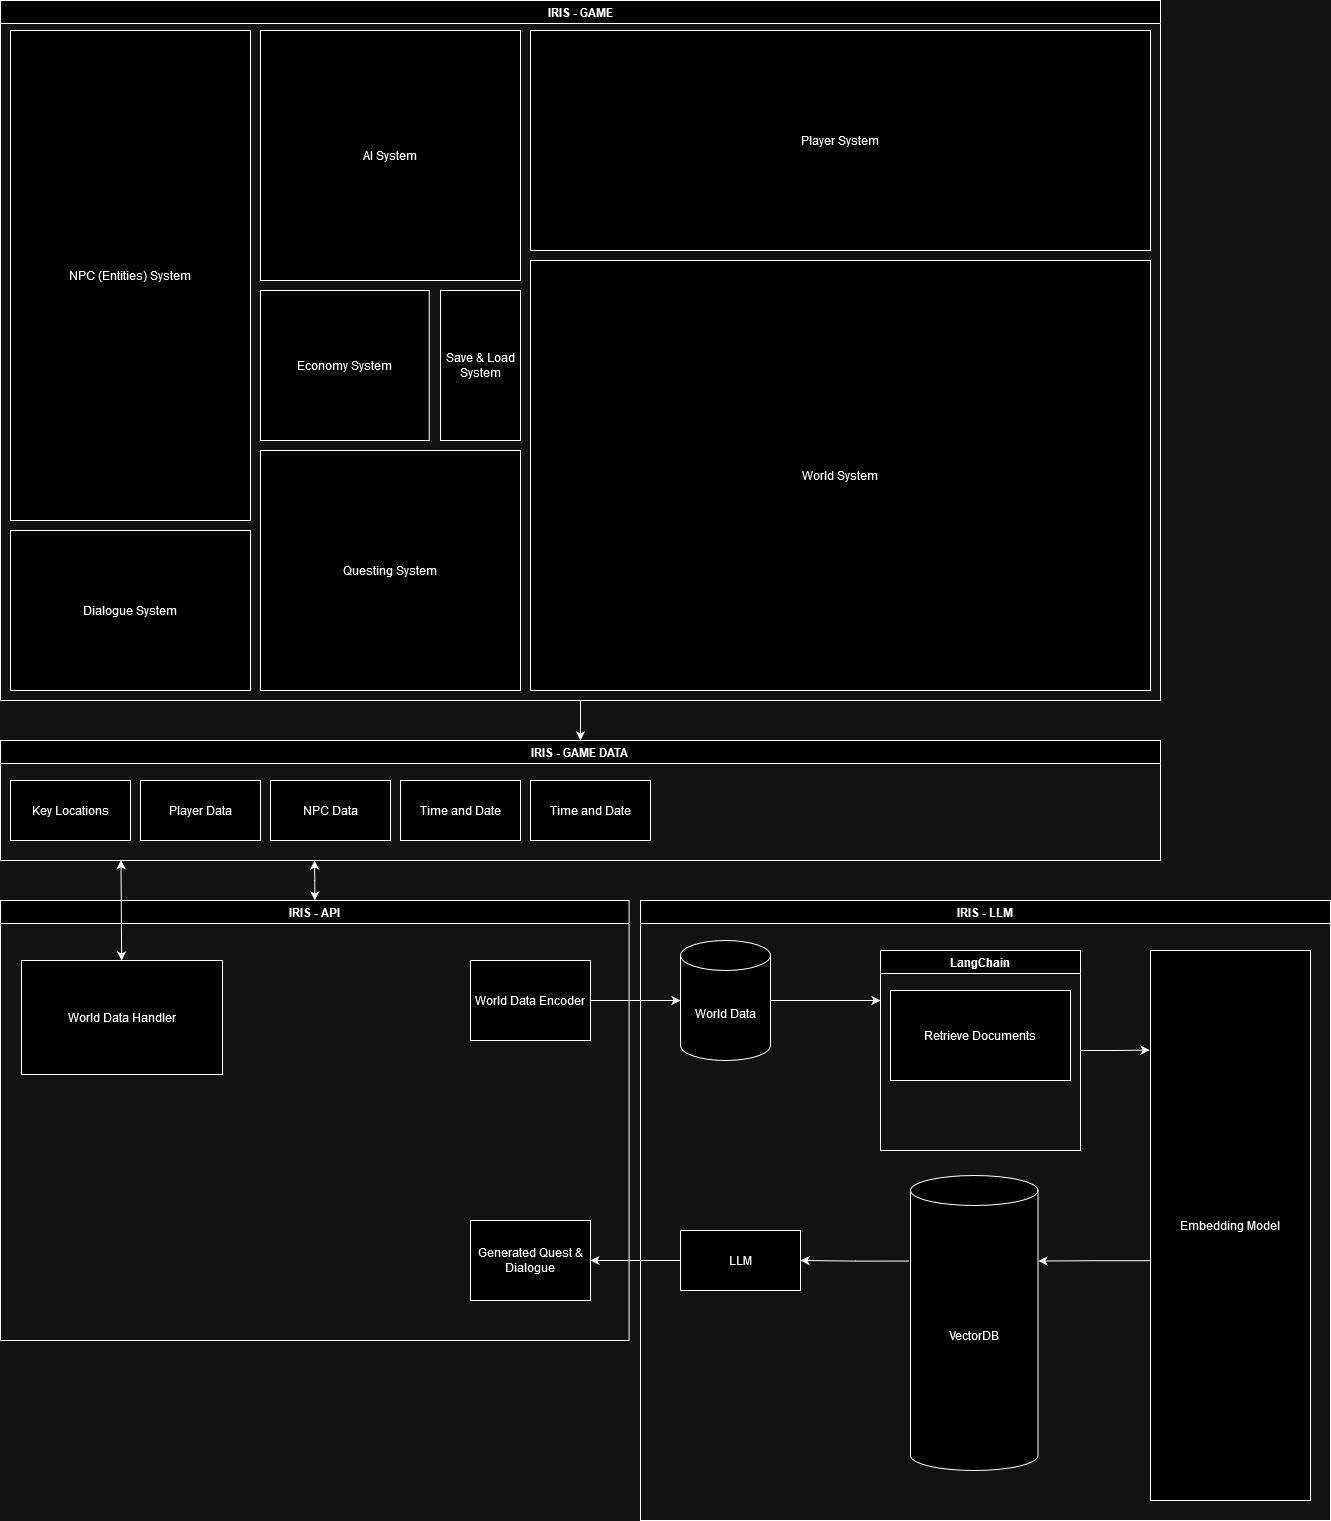

The diagram above was exported from draw.io. Its source (the exported page's mxGraphModel, read from the mxfile embedded in the PNG):
<mxGraphModel dx="2474" dy="1134" grid="0" gridSize="10" guides="1" tooltips="1" connect="1" arrows="1" fold="1" page="0" pageScale="1" pageWidth="850" pageHeight="1100" background="none" math="0" shadow="0">
  <root>
    <mxCell id="0" />
    <mxCell id="1" parent="0" />
    <mxCell id="US7T-Pkhr5Sw-hJU1p7X-31" style="edgeStyle=orthogonalEdgeStyle;rounded=0;orthogonalLoop=1;jettySize=auto;html=1;entryX=0.5;entryY=0;entryDx=0;entryDy=0;" parent="1" source="lu1HMCi60wpDwEhCYiGy-1" target="hP0yGo-dvykfc_xAxlZr-6" edge="1">
      <mxGeometry relative="1" as="geometry" />
    </mxCell>
    <mxCell id="lu1HMCi60wpDwEhCYiGy-1" value="IRIS - GAME" style="swimlane;whiteSpace=wrap;html=1;" parent="1" vertex="1">
      <mxGeometry x="-40" y="60" width="1160" height="700" as="geometry" />
    </mxCell>
    <mxCell id="US7T-Pkhr5Sw-hJU1p7X-24" value="Dialogue System" style="rounded=0;whiteSpace=wrap;html=1;" parent="lu1HMCi60wpDwEhCYiGy-1" vertex="1">
      <mxGeometry x="10" y="530" width="240" height="160" as="geometry" />
    </mxCell>
    <mxCell id="US7T-Pkhr5Sw-hJU1p7X-25" value="Questing System" style="rounded=0;whiteSpace=wrap;html=1;" parent="lu1HMCi60wpDwEhCYiGy-1" vertex="1">
      <mxGeometry x="260" y="450" width="260" height="240" as="geometry" />
    </mxCell>
    <mxCell id="US7T-Pkhr5Sw-hJU1p7X-39" value="World System" style="rounded=0;whiteSpace=wrap;html=1;" parent="lu1HMCi60wpDwEhCYiGy-1" vertex="1">
      <mxGeometry x="530" y="260" width="620" height="430" as="geometry" />
    </mxCell>
    <mxCell id="US7T-Pkhr5Sw-hJU1p7X-40" value="Player System" style="rounded=0;whiteSpace=wrap;html=1;" parent="lu1HMCi60wpDwEhCYiGy-1" vertex="1">
      <mxGeometry x="530" y="30" width="620" height="220" as="geometry" />
    </mxCell>
    <mxCell id="US7T-Pkhr5Sw-hJU1p7X-41" value="NPC (Entities) System" style="rounded=0;whiteSpace=wrap;html=1;" parent="lu1HMCi60wpDwEhCYiGy-1" vertex="1">
      <mxGeometry x="10" y="30" width="240" height="490" as="geometry" />
    </mxCell>
    <mxCell id="US7T-Pkhr5Sw-hJU1p7X-42" value="Economy System" style="rounded=0;whiteSpace=wrap;html=1;" parent="lu1HMCi60wpDwEhCYiGy-1" vertex="1">
      <mxGeometry x="260" y="290" width="168.75" height="150" as="geometry" />
    </mxCell>
    <mxCell id="US7T-Pkhr5Sw-hJU1p7X-43" value="Save &amp;amp; Load System" style="rounded=0;whiteSpace=wrap;html=1;" parent="lu1HMCi60wpDwEhCYiGy-1" vertex="1">
      <mxGeometry x="440" y="290" width="80" height="150" as="geometry" />
    </mxCell>
    <mxCell id="US7T-Pkhr5Sw-hJU1p7X-44" value="AI System" style="rounded=0;whiteSpace=wrap;html=1;" parent="lu1HMCi60wpDwEhCYiGy-1" vertex="1">
      <mxGeometry x="260" y="30" width="260" height="250" as="geometry" />
    </mxCell>
    <mxCell id="US7T-Pkhr5Sw-hJU1p7X-1" style="edgeStyle=orthogonalEdgeStyle;rounded=0;orthogonalLoop=1;jettySize=auto;html=1;startArrow=classic;startFill=1;" parent="1" source="hP0yGo-dvykfc_xAxlZr-1" edge="1">
      <mxGeometry relative="1" as="geometry">
        <mxPoint x="274" y="920" as="targetPoint" />
      </mxGeometry>
    </mxCell>
    <mxCell id="hP0yGo-dvykfc_xAxlZr-1" value="&lt;div&gt;IRIS - API&lt;/div&gt;" style="swimlane;whiteSpace=wrap;html=1;" parent="1" vertex="1">
      <mxGeometry x="-40" y="960" width="628.57" height="440" as="geometry" />
    </mxCell>
    <mxCell id="US7T-Pkhr5Sw-hJU1p7X-34" value="World Data Encoder" style="rounded=0;whiteSpace=wrap;html=1;" parent="hP0yGo-dvykfc_xAxlZr-1" vertex="1">
      <mxGeometry x="470" y="60" width="120.01" height="80" as="geometry" />
    </mxCell>
    <mxCell id="US7T-Pkhr5Sw-hJU1p7X-37" value="Generated Quest &amp;amp; Dialogue" style="rounded=0;whiteSpace=wrap;html=1;" parent="hP0yGo-dvykfc_xAxlZr-1" vertex="1">
      <mxGeometry x="470" y="320" width="120.01" height="80" as="geometry" />
    </mxCell>
    <mxCell id="2" value="World Data Handler" style="rounded=0;whiteSpace=wrap;html=1;" parent="hP0yGo-dvykfc_xAxlZr-1" vertex="1">
      <mxGeometry x="21" y="60" width="201" height="114" as="geometry" />
    </mxCell>
    <mxCell id="hP0yGo-dvykfc_xAxlZr-3" value="IRIS - LLM" style="swimlane;whiteSpace=wrap;html=1;" parent="1" vertex="1">
      <mxGeometry x="600" y="960" width="690" height="620" as="geometry" />
    </mxCell>
    <mxCell id="US7T-Pkhr5Sw-hJU1p7X-5" style="edgeStyle=orthogonalEdgeStyle;rounded=0;orthogonalLoop=1;jettySize=auto;html=1;entryX=0;entryY=0.25;entryDx=0;entryDy=0;" parent="hP0yGo-dvykfc_xAxlZr-3" source="US7T-Pkhr5Sw-hJU1p7X-2" target="US7T-Pkhr5Sw-hJU1p7X-4" edge="1">
      <mxGeometry relative="1" as="geometry" />
    </mxCell>
    <mxCell id="US7T-Pkhr5Sw-hJU1p7X-2" value="World Data" style="shape=cylinder3;whiteSpace=wrap;html=1;boundedLbl=1;backgroundOutline=1;size=15;" parent="hP0yGo-dvykfc_xAxlZr-3" vertex="1">
      <mxGeometry x="40" y="40" width="90" height="120" as="geometry" />
    </mxCell>
    <mxCell id="US7T-Pkhr5Sw-hJU1p7X-4" value="LangChain" style="swimlane;whiteSpace=wrap;html=1;" parent="hP0yGo-dvykfc_xAxlZr-3" vertex="1">
      <mxGeometry x="240" y="50" width="200" height="200" as="geometry" />
    </mxCell>
    <mxCell id="US7T-Pkhr5Sw-hJU1p7X-7" value="Retrieve Documents" style="rounded=0;whiteSpace=wrap;html=1;" parent="US7T-Pkhr5Sw-hJU1p7X-4" vertex="1">
      <mxGeometry x="10" y="40" width="180" height="90" as="geometry" />
    </mxCell>
    <mxCell id="US7T-Pkhr5Sw-hJU1p7X-8" value="Embedding Model" style="rounded=0;whiteSpace=wrap;html=1;" parent="hP0yGo-dvykfc_xAxlZr-3" vertex="1">
      <mxGeometry x="510" y="50" width="160" height="550" as="geometry" />
    </mxCell>
    <mxCell id="US7T-Pkhr5Sw-hJU1p7X-9" style="edgeStyle=orthogonalEdgeStyle;rounded=0;orthogonalLoop=1;jettySize=auto;html=1;entryX=-0.005;entryY=0.181;entryDx=0;entryDy=0;entryPerimeter=0;" parent="hP0yGo-dvykfc_xAxlZr-3" source="US7T-Pkhr5Sw-hJU1p7X-4" target="US7T-Pkhr5Sw-hJU1p7X-8" edge="1">
      <mxGeometry relative="1" as="geometry" />
    </mxCell>
    <mxCell id="US7T-Pkhr5Sw-hJU1p7X-10" value="VectorDB" style="shape=cylinder3;whiteSpace=wrap;html=1;boundedLbl=1;backgroundOutline=1;size=15;" parent="hP0yGo-dvykfc_xAxlZr-3" vertex="1">
      <mxGeometry x="270" y="275" width="127.5" height="295" as="geometry" />
    </mxCell>
    <mxCell id="US7T-Pkhr5Sw-hJU1p7X-21" value="LLM" style="rounded=0;whiteSpace=wrap;html=1;" parent="hP0yGo-dvykfc_xAxlZr-3" vertex="1">
      <mxGeometry x="40" y="330" width="120" height="60" as="geometry" />
    </mxCell>
    <mxCell id="US7T-Pkhr5Sw-hJU1p7X-22" style="edgeStyle=orthogonalEdgeStyle;rounded=0;orthogonalLoop=1;jettySize=auto;html=1;exitX=-0.012;exitY=0.29;exitDx=0;exitDy=0;exitPerimeter=0;" parent="hP0yGo-dvykfc_xAxlZr-3" source="US7T-Pkhr5Sw-hJU1p7X-10" target="US7T-Pkhr5Sw-hJU1p7X-21" edge="1">
      <mxGeometry relative="1" as="geometry" />
    </mxCell>
    <mxCell id="US7T-Pkhr5Sw-hJU1p7X-46" style="edgeStyle=orthogonalEdgeStyle;rounded=0;orthogonalLoop=1;jettySize=auto;html=1;entryX=1.003;entryY=0.29;entryDx=0;entryDy=0;entryPerimeter=0;exitX=-0.004;exitY=0.564;exitDx=0;exitDy=0;exitPerimeter=0;" parent="hP0yGo-dvykfc_xAxlZr-3" source="US7T-Pkhr5Sw-hJU1p7X-8" target="US7T-Pkhr5Sw-hJU1p7X-10" edge="1">
      <mxGeometry relative="1" as="geometry" />
    </mxCell>
    <mxCell id="hP0yGo-dvykfc_xAxlZr-6" value="&lt;div&gt;IRIS - GAME DATA&lt;br&gt;&lt;/div&gt;" style="swimlane;whiteSpace=wrap;html=1;" parent="1" vertex="1">
      <mxGeometry x="-40" y="800" width="1160" height="120" as="geometry" />
    </mxCell>
    <mxCell id="US7T-Pkhr5Sw-hJU1p7X-23" value="Key Locations" style="rounded=0;whiteSpace=wrap;html=1;verticalAlign=middle;" parent="hP0yGo-dvykfc_xAxlZr-6" vertex="1">
      <mxGeometry x="10" y="40" width="120" height="60" as="geometry" />
    </mxCell>
    <mxCell id="US7T-Pkhr5Sw-hJU1p7X-26" value="Player Data" style="rounded=0;whiteSpace=wrap;html=1;verticalAlign=middle;" parent="hP0yGo-dvykfc_xAxlZr-6" vertex="1">
      <mxGeometry x="140" y="40" width="120" height="60" as="geometry" />
    </mxCell>
    <mxCell id="US7T-Pkhr5Sw-hJU1p7X-27" value="NPC Data" style="rounded=0;whiteSpace=wrap;html=1;verticalAlign=middle;" parent="hP0yGo-dvykfc_xAxlZr-6" vertex="1">
      <mxGeometry x="270" y="40" width="120" height="60" as="geometry" />
    </mxCell>
    <mxCell id="US7T-Pkhr5Sw-hJU1p7X-28" value="Time and Date" style="rounded=0;whiteSpace=wrap;html=1;verticalAlign=middle;" parent="hP0yGo-dvykfc_xAxlZr-6" vertex="1">
      <mxGeometry x="400" y="40" width="120" height="60" as="geometry" />
    </mxCell>
    <mxCell id="US7T-Pkhr5Sw-hJU1p7X-29" value="Time and Date" style="rounded=0;whiteSpace=wrap;html=1;verticalAlign=middle;" parent="hP0yGo-dvykfc_xAxlZr-6" vertex="1">
      <mxGeometry x="530" y="40" width="120" height="60" as="geometry" />
    </mxCell>
    <mxCell id="US7T-Pkhr5Sw-hJU1p7X-35" style="edgeStyle=orthogonalEdgeStyle;rounded=0;orthogonalLoop=1;jettySize=auto;html=1;entryX=0;entryY=0.5;entryDx=0;entryDy=0;entryPerimeter=0;" parent="1" source="US7T-Pkhr5Sw-hJU1p7X-34" target="US7T-Pkhr5Sw-hJU1p7X-2" edge="1">
      <mxGeometry relative="1" as="geometry" />
    </mxCell>
    <mxCell id="US7T-Pkhr5Sw-hJU1p7X-36" style="edgeStyle=orthogonalEdgeStyle;rounded=0;orthogonalLoop=1;jettySize=auto;html=1;entryX=1;entryY=0.5;entryDx=0;entryDy=0;" parent="1" source="US7T-Pkhr5Sw-hJU1p7X-21" target="US7T-Pkhr5Sw-hJU1p7X-37" edge="1">
      <mxGeometry relative="1" as="geometry">
        <mxPoint x="560" y="1320" as="targetPoint" />
      </mxGeometry>
    </mxCell>
    <mxCell id="5" style="edgeStyle=none;html=1;startArrow=classic;startFill=1;" parent="1" source="2" edge="1">
      <mxGeometry relative="1" as="geometry">
        <mxPoint x="80.5" y="919.6666666666667" as="targetPoint" />
      </mxGeometry>
    </mxCell>
  </root>
</mxGraphModel>